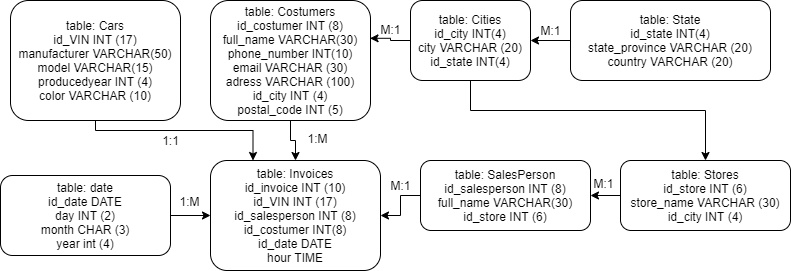

The diagram above was exported from draw.io. Its source (the exported page's mxGraphModel, read from the mxfile embedded in the PNG):
<mxGraphModel dx="1038" dy="499" grid="1" gridSize="10" guides="1" tooltips="1" connect="1" arrows="1" fold="1" page="1" pageScale="1" pageWidth="827" pageHeight="1169" math="0" shadow="0">
  <root>
    <mxCell id="0" />
    <mxCell id="1" parent="0" />
    <mxCell id="1EAhNmXDexMXze1HXyGO-12" style="edgeStyle=orthogonalEdgeStyle;rounded=0;orthogonalLoop=1;jettySize=auto;html=1;entryX=0.25;entryY=0;entryDx=0;entryDy=0;" edge="1" parent="1" source="1EAhNmXDexMXze1HXyGO-2" target="1EAhNmXDexMXze1HXyGO-10">
      <mxGeometry relative="1" as="geometry">
        <Array as="points">
          <mxPoint x="125" y="170" />
          <mxPoint x="283" y="170" />
        </Array>
      </mxGeometry>
    </mxCell>
    <mxCell id="1EAhNmXDexMXze1HXyGO-2" value="&lt;span style=&quot;font-family: &amp;#34;helvetica&amp;#34; ; font-size: 12px ; font-style: normal ; font-weight: 400 ; letter-spacing: normal ; text-align: left ; text-indent: 0px ; text-transform: none ; word-spacing: 0px ; float: none ; display: inline&quot;&gt;table: Cars&lt;/span&gt;&lt;br style=&quot;font-family: &amp;#34;helvetica&amp;#34; ; font-size: 12px ; font-style: normal ; font-weight: 400 ; letter-spacing: normal ; text-align: left ; text-indent: 0px ; text-transform: none ; word-spacing: 0px&quot;&gt;&lt;span style=&quot;font-family: &amp;#34;helvetica&amp;#34; ; font-size: 12px ; font-style: normal ; font-weight: 400 ; letter-spacing: normal ; text-align: left ; text-indent: 0px ; text-transform: none ; word-spacing: 0px ; float: none ; display: inline&quot;&gt;id_VIN INT (17)&lt;/span&gt;&lt;br style=&quot;font-family: &amp;#34;helvetica&amp;#34; ; font-size: 12px ; font-style: normal ; font-weight: 400 ; letter-spacing: normal ; text-align: left ; text-indent: 0px ; text-transform: none ; word-spacing: 0px&quot;&gt;&lt;span style=&quot;font-family: &amp;#34;helvetica&amp;#34; ; font-size: 12px ; font-style: normal ; font-weight: 400 ; letter-spacing: normal ; text-align: left ; text-indent: 0px ; text-transform: none ; word-spacing: 0px ; float: none ; display: inline&quot;&gt;manufacturer VARCHAR(50)&lt;/span&gt;&lt;br style=&quot;font-family: &amp;#34;helvetica&amp;#34; ; font-size: 12px ; font-style: normal ; font-weight: 400 ; letter-spacing: normal ; text-align: left ; text-indent: 0px ; text-transform: none ; word-spacing: 0px&quot;&gt;&lt;span style=&quot;font-family: &amp;#34;helvetica&amp;#34; ; font-size: 12px ; font-style: normal ; font-weight: 400 ; letter-spacing: normal ; text-align: left ; text-indent: 0px ; text-transform: none ; word-spacing: 0px ; float: none ; display: inline&quot;&gt;model VARCHAR(15)&lt;/span&gt;&lt;br style=&quot;font-family: &amp;#34;helvetica&amp;#34; ; font-size: 12px ; font-style: normal ; font-weight: 400 ; letter-spacing: normal ; text-align: left ; text-indent: 0px ; text-transform: none ; word-spacing: 0px&quot;&gt;&lt;span style=&quot;font-family: &amp;#34;helvetica&amp;#34; ; font-size: 12px ; font-style: normal ; font-weight: 400 ; letter-spacing: normal ; text-align: left ; text-indent: 0px ; text-transform: none ; word-spacing: 0px ; float: none ; display: inline&quot;&gt;producedyear INT (4)&lt;/span&gt;&lt;br style=&quot;font-family: &amp;#34;helvetica&amp;#34; ; font-size: 12px ; font-style: normal ; font-weight: 400 ; letter-spacing: normal ; text-align: left ; text-indent: 0px ; text-transform: none ; word-spacing: 0px&quot;&gt;&lt;span style=&quot;font-family: &amp;#34;helvetica&amp;#34; ; font-size: 12px ; font-style: normal ; font-weight: 400 ; letter-spacing: normal ; text-align: left ; text-indent: 0px ; text-transform: none ; word-spacing: 0px ; float: none ; display: inline&quot;&gt;color VARCHAR (10)&lt;/span&gt;" style="rounded=1;whiteSpace=wrap;html=1;" vertex="1" parent="1">
      <mxGeometry x="40" y="40" width="170" height="120" as="geometry" />
    </mxCell>
    <mxCell id="1EAhNmXDexMXze1HXyGO-11" style="edgeStyle=orthogonalEdgeStyle;rounded=0;orthogonalLoop=1;jettySize=auto;html=1;exitX=0.5;exitY=1;exitDx=0;exitDy=0;entryX=0.5;entryY=0;entryDx=0;entryDy=0;" edge="1" parent="1" source="1EAhNmXDexMXze1HXyGO-3" target="1EAhNmXDexMXze1HXyGO-10">
      <mxGeometry relative="1" as="geometry" />
    </mxCell>
    <mxCell id="1EAhNmXDexMXze1HXyGO-3" value="&lt;span style=&quot;font-family: &amp;#34;helvetica&amp;#34; ; font-size: 12px ; font-style: normal ; font-weight: 400 ; letter-spacing: normal ; text-align: left ; text-indent: 0px ; text-transform: none ; word-spacing: 0px ; float: none ; display: inline&quot;&gt;table: Costumers&lt;/span&gt;&lt;br style=&quot;font-family: &amp;#34;helvetica&amp;#34; ; font-size: 12px ; font-style: normal ; font-weight: 400 ; letter-spacing: normal ; text-align: left ; text-indent: 0px ; text-transform: none ; word-spacing: 0px&quot;&gt;&lt;span style=&quot;font-family: &amp;#34;helvetica&amp;#34; ; font-size: 12px ; font-style: normal ; font-weight: 400 ; letter-spacing: normal ; text-align: left ; text-indent: 0px ; text-transform: none ; word-spacing: 0px ; float: none ; display: inline&quot;&gt;id_costumer INT (8)&lt;br&gt;&lt;/span&gt;full_name VARCHAR(30)&lt;br&gt;phone_number INT(10)&lt;br&gt;email VARCHAR (30)&lt;br&gt;adress VARCHAR (100)&lt;br&gt;id_city INT (4)&lt;br&gt;postal_code INT (5)" style="rounded=1;whiteSpace=wrap;html=1;" vertex="1" parent="1">
      <mxGeometry x="240" y="40" width="160" height="120" as="geometry" />
    </mxCell>
    <mxCell id="1EAhNmXDexMXze1HXyGO-8" style="edgeStyle=orthogonalEdgeStyle;rounded=0;orthogonalLoop=1;jettySize=auto;html=1;entryX=0.997;entryY=0.315;entryDx=0;entryDy=0;entryPerimeter=0;" edge="1" parent="1" source="1EAhNmXDexMXze1HXyGO-4" target="1EAhNmXDexMXze1HXyGO-3">
      <mxGeometry relative="1" as="geometry" />
    </mxCell>
    <mxCell id="1EAhNmXDexMXze1HXyGO-18" style="edgeStyle=orthogonalEdgeStyle;rounded=0;orthogonalLoop=1;jettySize=auto;html=1;entryX=0.5;entryY=0;entryDx=0;entryDy=0;" edge="1" parent="1" source="1EAhNmXDexMXze1HXyGO-4" target="1EAhNmXDexMXze1HXyGO-15">
      <mxGeometry relative="1" as="geometry">
        <Array as="points">
          <mxPoint x="500" y="150" />
          <mxPoint x="735" y="150" />
        </Array>
      </mxGeometry>
    </mxCell>
    <mxCell id="1EAhNmXDexMXze1HXyGO-4" value="&lt;span style=&quot;font-family: &amp;#34;helvetica&amp;#34; ; font-size: 12px ; font-style: normal ; font-weight: 400 ; letter-spacing: normal ; text-align: left ; text-indent: 0px ; text-transform: none ; word-spacing: 0px ; float: none ; display: inline&quot;&gt;table: Cities&lt;br&gt;id_city INT(4)&lt;br&gt;city VARCHAR (20)&lt;br&gt;id_state INT(4)&lt;br&gt;&lt;/span&gt;" style="rounded=1;whiteSpace=wrap;html=1;" vertex="1" parent="1">
      <mxGeometry x="440" y="40" width="120" height="80" as="geometry" />
    </mxCell>
    <mxCell id="1EAhNmXDexMXze1HXyGO-7" style="edgeStyle=orthogonalEdgeStyle;rounded=0;orthogonalLoop=1;jettySize=auto;html=1;entryX=1;entryY=0.5;entryDx=0;entryDy=0;" edge="1" parent="1" source="1EAhNmXDexMXze1HXyGO-6" target="1EAhNmXDexMXze1HXyGO-4">
      <mxGeometry relative="1" as="geometry" />
    </mxCell>
    <mxCell id="1EAhNmXDexMXze1HXyGO-6" value="&lt;span style=&quot;font-family: &amp;#34;helvetica&amp;#34; ; font-size: 12px ; font-style: normal ; font-weight: 400 ; letter-spacing: normal ; text-align: left ; text-indent: 0px ; text-transform: none ; word-spacing: 0px ; float: none ; display: inline&quot;&gt;table: State&lt;br&gt;id_state INT(4)&lt;br&gt;state_province VARCHAR (20)&lt;br&gt;country VARCHAR (20)&lt;br&gt;&lt;/span&gt;" style="rounded=1;whiteSpace=wrap;html=1;" vertex="1" parent="1">
      <mxGeometry x="600" y="40" width="200" height="80" as="geometry" />
    </mxCell>
    <mxCell id="1EAhNmXDexMXze1HXyGO-19" style="edgeStyle=orthogonalEdgeStyle;rounded=0;orthogonalLoop=1;jettySize=auto;html=1;exitX=0;exitY=0.5;exitDx=0;exitDy=0;entryX=1;entryY=0.5;entryDx=0;entryDy=0;" edge="1" parent="1" source="1EAhNmXDexMXze1HXyGO-9" target="1EAhNmXDexMXze1HXyGO-10">
      <mxGeometry relative="1" as="geometry" />
    </mxCell>
    <mxCell id="1EAhNmXDexMXze1HXyGO-9" value="&lt;span style=&quot;font-family: &amp;#34;helvetica&amp;#34; ; font-size: 12px ; font-style: normal ; font-weight: 400 ; letter-spacing: normal ; text-align: left ; text-indent: 0px ; text-transform: none ; word-spacing: 0px ; float: none ; display: inline&quot;&gt;table: SalesPerson&lt;/span&gt;&lt;br style=&quot;font-family: &amp;#34;helvetica&amp;#34; ; font-size: 12px ; font-style: normal ; font-weight: 400 ; letter-spacing: normal ; text-align: left ; text-indent: 0px ; text-transform: none ; word-spacing: 0px&quot;&gt;&lt;span style=&quot;font-family: &amp;#34;helvetica&amp;#34; ; font-size: 12px ; font-style: normal ; font-weight: 400 ; letter-spacing: normal ; text-align: left ; text-indent: 0px ; text-transform: none ; word-spacing: 0px ; float: none ; display: inline&quot;&gt;id_salesperson INT (8)&lt;/span&gt;&lt;br style=&quot;font-family: &amp;#34;helvetica&amp;#34; ; font-size: 12px ; font-style: normal ; font-weight: 400 ; letter-spacing: normal ; text-align: left ; text-indent: 0px ; text-transform: none ; word-spacing: 0px&quot;&gt;&lt;span style=&quot;font-family: &amp;#34;helvetica&amp;#34; ; font-size: 12px ; font-style: normal ; font-weight: 400 ; letter-spacing: normal ; text-align: left ; text-indent: 0px ; text-transform: none ; word-spacing: 0px ; float: none ; display: inline&quot;&gt;full_name VARCHAR(30)&lt;br&gt;id_store INT (6)&lt;br&gt;&lt;/span&gt;" style="rounded=1;whiteSpace=wrap;html=1;" vertex="1" parent="1">
      <mxGeometry x="450" y="200" width="170" height="70" as="geometry" />
    </mxCell>
    <mxCell id="1EAhNmXDexMXze1HXyGO-10" value="&lt;span style=&quot;font-family: &amp;#34;helvetica&amp;#34; ; font-size: 12px ; font-style: normal ; font-weight: 400 ; letter-spacing: normal ; text-align: left ; text-indent: 0px ; text-transform: none ; word-spacing: 0px ; float: none ; display: inline&quot;&gt;table: Invoices&lt;br&gt;&lt;/span&gt;id_invoice INT (10)&lt;br&gt;id_VIN INT (17)&lt;br&gt;id_salesperson INT (8)&lt;br&gt;id_costumer INT(8)&lt;br&gt;id_date DATE&lt;br&gt;hour TIME" style="rounded=1;whiteSpace=wrap;html=1;" vertex="1" parent="1">
      <mxGeometry x="240" y="200" width="170" height="110" as="geometry" />
    </mxCell>
    <mxCell id="1EAhNmXDexMXze1HXyGO-17" style="edgeStyle=orthogonalEdgeStyle;rounded=0;orthogonalLoop=1;jettySize=auto;html=1;entryX=1;entryY=0.5;entryDx=0;entryDy=0;" edge="1" parent="1" source="1EAhNmXDexMXze1HXyGO-15" target="1EAhNmXDexMXze1HXyGO-9">
      <mxGeometry relative="1" as="geometry" />
    </mxCell>
    <mxCell id="1EAhNmXDexMXze1HXyGO-15" value="&lt;span style=&quot;font-family: &amp;#34;helvetica&amp;#34; ; font-size: 12px ; font-style: normal ; font-weight: 400 ; letter-spacing: normal ; text-align: left ; text-indent: 0px ; text-transform: none ; word-spacing: 0px ; float: none ; display: inline&quot;&gt;table: Stores&lt;/span&gt;&lt;br style=&quot;font-family: &amp;#34;helvetica&amp;#34; ; font-size: 12px ; font-style: normal ; font-weight: 400 ; letter-spacing: normal ; text-align: left ; text-indent: 0px ; text-transform: none ; word-spacing: 0px&quot;&gt;&lt;span style=&quot;font-family: &amp;#34;helvetica&amp;#34; ; font-size: 12px ; font-style: normal ; font-weight: 400 ; letter-spacing: normal ; text-align: left ; text-indent: 0px ; text-transform: none ; word-spacing: 0px ; float: none ; display: inline&quot;&gt;id_store INT (6)&lt;/span&gt;&lt;br style=&quot;font-family: &amp;#34;helvetica&amp;#34; ; font-size: 12px ; font-style: normal ; font-weight: 400 ; letter-spacing: normal ; text-align: left ; text-indent: 0px ; text-transform: none ; word-spacing: 0px&quot;&gt;&lt;span style=&quot;font-family: &amp;#34;helvetica&amp;#34; ; font-size: 12px ; font-style: normal ; font-weight: 400 ; letter-spacing: normal ; text-align: left ; text-indent: 0px ; text-transform: none ; word-spacing: 0px ; float: none ; display: inline&quot;&gt;store_name VARCHAR (30)&lt;br&gt;id_city INT (4)&lt;br&gt;&lt;/span&gt;" style="rounded=1;whiteSpace=wrap;html=1;" vertex="1" parent="1">
      <mxGeometry x="650" y="200" width="170" height="70" as="geometry" />
    </mxCell>
    <mxCell id="1EAhNmXDexMXze1HXyGO-21" style="edgeStyle=orthogonalEdgeStyle;rounded=0;orthogonalLoop=1;jettySize=auto;html=1;exitX=1;exitY=0.5;exitDx=0;exitDy=0;" edge="1" parent="1" source="1EAhNmXDexMXze1HXyGO-20" target="1EAhNmXDexMXze1HXyGO-10">
      <mxGeometry relative="1" as="geometry" />
    </mxCell>
    <mxCell id="1EAhNmXDexMXze1HXyGO-20" value="&lt;span style=&quot;font-family: &amp;#34;helvetica&amp;#34; ; font-size: 12px ; font-style: normal ; font-weight: 400 ; letter-spacing: normal ; text-align: left ; text-indent: 0px ; text-transform: none ; word-spacing: 0px ; float: none ; display: inline&quot;&gt;table: date&lt;br&gt;&lt;/span&gt;id_date DATE&lt;br&gt;day INT (2)&lt;br&gt;month CHAR (3)&lt;br&gt;year int (4)" style="rounded=1;whiteSpace=wrap;html=1;" vertex="1" parent="1">
      <mxGeometry x="30" y="215" width="170" height="80" as="geometry" />
    </mxCell>
    <mxCell id="1EAhNmXDexMXze1HXyGO-23" value="M:1" style="text;html=1;align=center;verticalAlign=middle;resizable=0;points=[];autosize=1;" vertex="1" parent="1">
      <mxGeometry x="560" y="60" width="40" height="20" as="geometry" />
    </mxCell>
    <mxCell id="1EAhNmXDexMXze1HXyGO-24" value="M:1" style="text;html=1;align=center;verticalAlign=middle;resizable=0;points=[];autosize=1;" vertex="1" parent="1">
      <mxGeometry x="613" y="213" width="40" height="20" as="geometry" />
    </mxCell>
    <mxCell id="1EAhNmXDexMXze1HXyGO-25" value="M:1" style="text;html=1;align=center;verticalAlign=middle;resizable=0;points=[];autosize=1;" vertex="1" parent="1">
      <mxGeometry x="400" y="59" width="40" height="20" as="geometry" />
    </mxCell>
    <mxCell id="1EAhNmXDexMXze1HXyGO-26" value="1:1" style="text;html=1;align=center;verticalAlign=middle;resizable=0;points=[];autosize=1;" vertex="1" parent="1">
      <mxGeometry x="185" y="170" width="30" height="20" as="geometry" />
    </mxCell>
    <mxCell id="1EAhNmXDexMXze1HXyGO-27" value="1:M" style="text;html=1;align=center;verticalAlign=middle;resizable=0;points=[];autosize=1;" vertex="1" parent="1">
      <mxGeometry x="199" y="231" width="40" height="20" as="geometry" />
    </mxCell>
    <mxCell id="1EAhNmXDexMXze1HXyGO-29" value="1:M" style="text;html=1;align=center;verticalAlign=middle;resizable=0;points=[];autosize=1;" vertex="1" parent="1">
      <mxGeometry x="327" y="168" width="40" height="20" as="geometry" />
    </mxCell>
    <mxCell id="1EAhNmXDexMXze1HXyGO-30" value="M:1" style="text;html=1;align=center;verticalAlign=middle;resizable=0;points=[];autosize=1;" vertex="1" parent="1">
      <mxGeometry x="410" y="215" width="40" height="20" as="geometry" />
    </mxCell>
  </root>
</mxGraphModel>